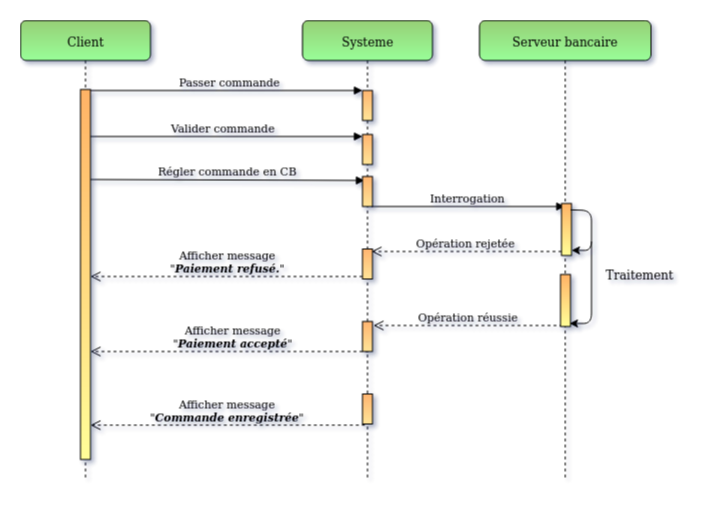

The diagram above was exported from draw.io. Its source (the exported page's mxGraphModel, read from the mxfile embedded in the PNG):
<mxGraphModel dx="1934" dy="788" grid="0" gridSize="10" guides="1" tooltips="1" connect="1" arrows="1" fold="1" page="0" pageScale="1" pageWidth="827" pageHeight="1169" math="0" shadow="0">
  <root>
    <mxCell id="0" />
    <mxCell id="1" parent="0" />
    <mxCell id="EGkd4OFjQfySRVvW251F-66" value="&lt;div&gt;Afficher message&lt;/div&gt;&lt;div&gt;&quot;&lt;i&gt;&lt;b&gt;Paiement accepté&lt;/b&gt;&lt;/i&gt;&quot;&lt;/div&gt;" style="html=1;verticalAlign=bottom;endArrow=open;dashed=1;endSize=8;exitX=0.6;exitY=1;exitDx=0;exitDy=0;exitPerimeter=0;labelBackgroundColor=none;" parent="1" source="EGkd4OFjQfySRVvW251F-65" target="EGkd4OFjQfySRVvW251F-41" edge="1">
      <mxGeometry x="-0.0305" relative="1" as="geometry">
        <mxPoint x="259" y="410" as="sourcePoint" />
        <mxPoint x="-22" y="454" as="targetPoint" />
        <mxPoint as="offset" />
      </mxGeometry>
    </mxCell>
    <mxCell id="EGkd4OFjQfySRVvW251F-82" value="&lt;div&gt;Afficher message&lt;/div&gt;&lt;div&gt;&quot;&lt;i&gt;&lt;b&gt;Commande enregistrée&lt;/b&gt;&lt;/i&gt;&quot;&lt;/div&gt;" style="html=1;verticalAlign=bottom;endArrow=open;dashed=1;endSize=8;exitX=0.233;exitY=1.039;exitDx=0;exitDy=0;exitPerimeter=0;labelBackgroundColor=none;" parent="1" source="EGkd4OFjQfySRVvW251F-71" target="EGkd4OFjQfySRVvW251F-41" edge="1">
      <mxGeometry relative="1" as="geometry">
        <mxPoint x="269" y="553.992" as="sourcePoint" />
        <mxPoint x="-34" y="484" as="targetPoint" />
      </mxGeometry>
    </mxCell>
    <mxCell id="EGkd4OFjQfySRVvW251F-64" value="Opération réussie" style="html=1;verticalAlign=bottom;endArrow=open;dashed=1;endSize=8;entryX=1.1;entryY=0.133;entryDx=0;entryDy=0;entryPerimeter=0;exitX=0.2;exitY=0.981;exitDx=0;exitDy=0;exitPerimeter=0;labelBackgroundColor=none;" parent="1" source="EGkd4OFjQfySRVvW251F-59" target="EGkd4OFjQfySRVvW251F-65" edge="1">
      <mxGeometry relative="1" as="geometry">
        <mxPoint x="471" y="376" as="sourcePoint" />
        <mxPoint x="275" y="410" as="targetPoint" />
      </mxGeometry>
    </mxCell>
    <mxCell id="EGkd4OFjQfySRVvW251F-21" value="Interrogation" style="html=1;verticalAlign=bottom;startArrow=none;endArrow=block;startSize=8;startFill=0;exitX=0.9;exitY=1;exitDx=0;exitDy=0;exitPerimeter=0;labelBackgroundColor=none;" parent="1" source="EGkd4OFjQfySRVvW251F-22" target="EGkd4OFjQfySRVvW251F-36" edge="1">
      <mxGeometry relative="1" as="geometry">
        <mxPoint x="12" y="896" as="sourcePoint" />
        <mxPoint x="471" y="265" as="targetPoint" />
      </mxGeometry>
    </mxCell>
    <mxCell id="EGkd4OFjQfySRVvW251F-23" value="Régler commande en CB" style="html=1;verticalAlign=bottom;startArrow=none;endArrow=block;startSize=8;startFill=0;labelBackgroundColor=none;entryX=0.2;entryY=0.133;entryDx=0;entryDy=0;entryPerimeter=0;" parent="1" target="EGkd4OFjQfySRVvW251F-22" edge="1">
      <mxGeometry relative="1" as="geometry">
        <mxPoint x="-35" y="238" as="sourcePoint" />
        <mxPoint x="210" y="259" as="targetPoint" />
      </mxGeometry>
    </mxCell>
    <mxCell id="EGkd4OFjQfySRVvW251F-27" value="Passer commande" style="html=1;verticalAlign=bottom;startArrow=none;endArrow=block;startSize=8;entryX=0;entryY=0;entryDx=0;entryDy=0;entryPerimeter=0;startFill=0;labelBackgroundColor=none;" parent="1" source="EGkd4OFjQfySRVvW251F-40" target="EGkd4OFjQfySRVvW251F-26" edge="1">
      <mxGeometry x="0.0455" relative="1" as="geometry">
        <mxPoint x="-22" y="149" as="sourcePoint" />
        <mxPoint as="offset" />
      </mxGeometry>
    </mxCell>
    <mxCell id="EGkd4OFjQfySRVvW251F-30" value="&lt;div&gt;Afficher message&lt;/div&gt;&lt;div&gt;&quot;&lt;i&gt;&lt;b&gt;Paiement refusé.&lt;/b&gt;&lt;/i&gt;&quot;&lt;/div&gt;" style="html=1;verticalAlign=bottom;endArrow=open;dashed=1;endSize=8;exitX=0;exitY=0.917;exitDx=0;exitDy=0;exitPerimeter=0;labelBackgroundColor=none;" parent="1" source="EGkd4OFjQfySRVvW251F-52" target="EGkd4OFjQfySRVvW251F-41" edge="1">
      <mxGeometry x="-0.01" relative="1" as="geometry">
        <mxPoint x="52" y="997" as="sourcePoint" />
        <mxPoint x="15" y="348" as="targetPoint" />
        <mxPoint as="offset" />
      </mxGeometry>
    </mxCell>
    <mxCell id="EGkd4OFjQfySRVvW251F-34" value="Systeme" style="shape=umlLifeline;perimeter=lifelinePerimeter;whiteSpace=wrap;html=1;container=1;collapsible=0;recursiveResize=0;outlineConnect=0;rounded=1;shadow=0;comic=0;labelBackgroundColor=none;strokeColor=#000000;strokeWidth=1;fillColor=#97D077;fontFamily=Verdana;fontSize=12;align=center;gradientColor=#99FF99;glass=0;" parent="1" vertex="1">
      <mxGeometry x="177" y="79" width="130" height="460" as="geometry" />
    </mxCell>
    <mxCell id="EGkd4OFjQfySRVvW251F-26" value="" style="html=1;points=[];perimeter=orthogonalPerimeter;fillColor=#FFB570;gradientColor=#FFE599;labelBackgroundColor=none;" parent="EGkd4OFjQfySRVvW251F-34" vertex="1">
      <mxGeometry x="60" y="70" width="10" height="30" as="geometry" />
    </mxCell>
    <mxCell id="EGkd4OFjQfySRVvW251F-24" value="" style="html=1;points=[];perimeter=orthogonalPerimeter;fillColor=#FFB570;gradientColor=#FFE599;labelBackgroundColor=none;" parent="EGkd4OFjQfySRVvW251F-34" vertex="1">
      <mxGeometry x="60" y="114" width="10" height="30" as="geometry" />
    </mxCell>
    <mxCell id="EGkd4OFjQfySRVvW251F-22" value="" style="html=1;points=[];perimeter=orthogonalPerimeter;fillColor=#FFB570;gradientColor=#FFE599;labelBackgroundColor=none;" parent="EGkd4OFjQfySRVvW251F-34" vertex="1">
      <mxGeometry x="60" y="156" width="10" height="30" as="geometry" />
    </mxCell>
    <mxCell id="EGkd4OFjQfySRVvW251F-52" value="" style="html=1;points=[];perimeter=orthogonalPerimeter;fillColor=#FFB570;gradientColor=#FFE599;labelBackgroundColor=none;" parent="EGkd4OFjQfySRVvW251F-34" vertex="1">
      <mxGeometry x="60" y="228.5" width="10" height="30" as="geometry" />
    </mxCell>
    <mxCell id="EGkd4OFjQfySRVvW251F-65" value="" style="html=1;points=[];perimeter=orthogonalPerimeter;fillColor=#FFB570;gradientColor=#FFE599;labelBackgroundColor=none;" parent="EGkd4OFjQfySRVvW251F-34" vertex="1">
      <mxGeometry x="60" y="301" width="10" height="30" as="geometry" />
    </mxCell>
    <mxCell id="EGkd4OFjQfySRVvW251F-71" value="" style="html=1;points=[];perimeter=orthogonalPerimeter;fillColor=#FFB570;gradientColor=#FFE599;labelBackgroundColor=none;" parent="EGkd4OFjQfySRVvW251F-34" vertex="1">
      <mxGeometry x="60" y="373.5" width="10" height="30" as="geometry" />
    </mxCell>
    <mxCell id="EGkd4OFjQfySRVvW251F-36" value="Serveur bancaire" style="shape=umlLifeline;perimeter=lifelinePerimeter;whiteSpace=wrap;html=1;container=1;collapsible=0;recursiveResize=0;outlineConnect=0;rounded=1;shadow=0;comic=0;labelBackgroundColor=none;strokeColor=#000000;strokeWidth=1;fillColor=#97D077;fontFamily=Verdana;fontSize=12;align=center;gradientColor=#99FF99;glass=0;" parent="1" vertex="1">
      <mxGeometry x="354" y="79" width="171.5" height="460" as="geometry" />
    </mxCell>
    <mxCell id="EGkd4OFjQfySRVvW251F-57" value="" style="html=1;points=[];perimeter=orthogonalPerimeter;gradientColor=#FFFF99;fillColor=#FFB366;labelBackgroundColor=none;" parent="EGkd4OFjQfySRVvW251F-36" vertex="1">
      <mxGeometry x="82" y="183" width="10" height="52" as="geometry" />
    </mxCell>
    <mxCell id="EGkd4OFjQfySRVvW251F-58" value="" style="endArrow=classic;html=1;exitX=0.9;exitY=0.123;exitDx=0;exitDy=0;exitPerimeter=0;entryX=1;entryY=0.901;entryDx=0;entryDy=0;entryPerimeter=0;labelBackgroundColor=none;" parent="EGkd4OFjQfySRVvW251F-36" source="EGkd4OFjQfySRVvW251F-57" target="EGkd4OFjQfySRVvW251F-57" edge="1">
      <mxGeometry width="50" height="50" relative="1" as="geometry">
        <mxPoint x="-821.5" y="627" as="sourcePoint" />
        <mxPoint x="-312.5" y="215.51" as="targetPoint" />
        <Array as="points">
          <mxPoint x="112" y="190" />
          <mxPoint x="112" y="230" />
        </Array>
      </mxGeometry>
    </mxCell>
    <mxCell id="EGkd4OFjQfySRVvW251F-59" value="" style="html=1;points=[];perimeter=orthogonalPerimeter;rounded=0;shadow=0;comic=0;labelBackgroundColor=none;strokeColor=#000000;strokeWidth=1;fillColor=#FFB366;fontFamily=Verdana;fontSize=12;fontColor=#000000;align=center;gradientColor=#FFFF99;" parent="EGkd4OFjQfySRVvW251F-36" vertex="1">
      <mxGeometry x="81" y="254" width="10" height="52" as="geometry" />
    </mxCell>
    <mxCell id="EGkd4OFjQfySRVvW251F-60" value="Traitement" style="text;html=1;strokeColor=none;fillColor=none;align=center;verticalAlign=middle;whiteSpace=wrap;rounded=0;shadow=0;glass=0;labelBackgroundColor=none;" parent="EGkd4OFjQfySRVvW251F-36" vertex="1">
      <mxGeometry x="139.5" y="244" width="40" height="20" as="geometry" />
    </mxCell>
    <mxCell id="EGkd4OFjQfySRVvW251F-61" value="" style="endArrow=classic;html=1;entryX=0.9;entryY=0.942;entryDx=0;entryDy=0;entryPerimeter=0;labelBackgroundColor=none;" parent="EGkd4OFjQfySRVvW251F-36" target="EGkd4OFjQfySRVvW251F-59" edge="1">
      <mxGeometry width="50" height="50" relative="1" as="geometry">
        <mxPoint x="112" y="221" as="sourcePoint" />
        <mxPoint x="-408.5" y="656" as="targetPoint" />
        <Array as="points">
          <mxPoint x="112" y="303" />
        </Array>
      </mxGeometry>
    </mxCell>
    <mxCell id="EGkd4OFjQfySRVvW251F-40" value="Client" style="shape=umlLifeline;perimeter=lifelinePerimeter;whiteSpace=wrap;html=1;container=1;collapsible=0;recursiveResize=0;outlineConnect=0;rounded=1;shadow=0;comic=0;labelBackgroundColor=none;strokeColor=#000000;strokeWidth=1;fillColor=#97D077;fontFamily=Verdana;fontSize=12;align=center;gradientColor=#99FF99;glass=0;" parent="1" vertex="1">
      <mxGeometry x="-105" y="79" width="130" height="460" as="geometry" />
    </mxCell>
    <mxCell id="EGkd4OFjQfySRVvW251F-25" value="Valider commande" style="html=1;verticalAlign=bottom;startArrow=oval;endArrow=block;startSize=8;labelBackgroundColor=none;" parent="EGkd4OFjQfySRVvW251F-40" target="EGkd4OFjQfySRVvW251F-24" edge="1">
      <mxGeometry relative="1" as="geometry">
        <mxPoint x="65" y="116" as="sourcePoint" />
        <mxPoint x="351" y="116" as="targetPoint" />
      </mxGeometry>
    </mxCell>
    <mxCell id="EGkd4OFjQfySRVvW251F-41" value="" style="html=1;points=[];perimeter=orthogonalPerimeter;rounded=0;shadow=0;comic=0;labelBackgroundColor=none;strokeColor=#000000;strokeWidth=1;fillColor=#FFB366;fontFamily=Verdana;fontSize=12;fontColor=#000000;align=center;gradientColor=#FFFF99;rotation=0;" parent="EGkd4OFjQfySRVvW251F-40" vertex="1">
      <mxGeometry x="60" y="69" width="10" height="370" as="geometry" />
    </mxCell>
    <mxCell id="EGkd4OFjQfySRVvW251F-44" value="Opération rejetée" style="html=1;verticalAlign=bottom;endArrow=open;dashed=1;endSize=8;labelBackgroundColor=none;entryX=0.9;entryY=0.083;entryDx=0;entryDy=0;entryPerimeter=0;" parent="1" source="EGkd4OFjQfySRVvW251F-57" target="EGkd4OFjQfySRVvW251F-52" edge="1">
      <mxGeometry x="0.0105" relative="1" as="geometry">
        <mxPoint x="289" y="310" as="targetPoint" />
        <mxPoint x="413" y="310" as="sourcePoint" />
        <mxPoint as="offset" />
      </mxGeometry>
    </mxCell>
  </root>
</mxGraphModel>